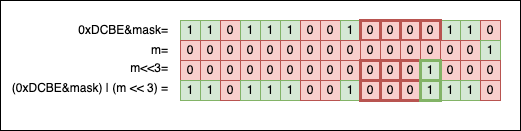

The diagram above was exported from draw.io. Its source (the exported page's mxGraphModel, read from the mxfile embedded in the PNG):
<mxGraphModel dx="530" dy="407" grid="1" gridSize="10" guides="1" tooltips="1" connect="1" arrows="1" fold="1" page="1" pageScale="1" pageWidth="827" pageHeight="1169" math="0" shadow="0">
  <root>
    <mxCell id="0" />
    <mxCell id="1" parent="0" />
    <mxCell id="OZgFBhSWcPv0d05gYLlf-55" value="" style="rounded=0;whiteSpace=wrap;html=1;strokeWidth=1;" vertex="1" parent="1">
      <mxGeometry x="150" y="320" width="520" height="130" as="geometry" />
    </mxCell>
    <mxCell id="OZgFBhSWcPv0d05gYLlf-34" value="1" style="rounded=0;whiteSpace=wrap;html=1;fillColor=#d5e8d4;strokeColor=#82b366;" vertex="1" parent="1">
      <mxGeometry x="330" y="340" width="20" height="20" as="geometry" />
    </mxCell>
    <mxCell id="OZgFBhSWcPv0d05gYLlf-35" value="1" style="rounded=0;whiteSpace=wrap;html=1;fillColor=#d5e8d4;strokeColor=#82b366;" vertex="1" parent="1">
      <mxGeometry x="350" y="340" width="20" height="20" as="geometry" />
    </mxCell>
    <mxCell id="OZgFBhSWcPv0d05gYLlf-36" value="0" style="rounded=0;whiteSpace=wrap;html=1;fillColor=#f8cecc;strokeColor=#b85450;" vertex="1" parent="1">
      <mxGeometry x="370" y="340" width="20" height="20" as="geometry" />
    </mxCell>
    <mxCell id="OZgFBhSWcPv0d05gYLlf-37" value="1" style="rounded=0;whiteSpace=wrap;html=1;fillColor=#d5e8d4;strokeColor=#82b366;" vertex="1" parent="1">
      <mxGeometry x="390" y="340" width="20" height="20" as="geometry" />
    </mxCell>
    <mxCell id="OZgFBhSWcPv0d05gYLlf-38" value="1" style="rounded=0;whiteSpace=wrap;html=1;fillColor=#d5e8d4;strokeColor=#82b366;" vertex="1" parent="1">
      <mxGeometry x="410" y="340" width="20" height="20" as="geometry" />
    </mxCell>
    <mxCell id="OZgFBhSWcPv0d05gYLlf-39" value="1" style="rounded=0;whiteSpace=wrap;html=1;fillColor=#d5e8d4;strokeColor=#82b366;" vertex="1" parent="1">
      <mxGeometry x="430" y="340" width="20" height="20" as="geometry" />
    </mxCell>
    <mxCell id="OZgFBhSWcPv0d05gYLlf-40" value="0" style="rounded=0;whiteSpace=wrap;html=1;fillColor=#f8cecc;strokeColor=#b85450;" vertex="1" parent="1">
      <mxGeometry x="450" y="340" width="20" height="20" as="geometry" />
    </mxCell>
    <mxCell id="OZgFBhSWcPv0d05gYLlf-41" value="0" style="rounded=0;whiteSpace=wrap;html=1;fillColor=#f8cecc;strokeColor=#b85450;" vertex="1" parent="1">
      <mxGeometry x="470" y="340" width="20" height="20" as="geometry" />
    </mxCell>
    <mxCell id="OZgFBhSWcPv0d05gYLlf-42" value="1" style="rounded=0;whiteSpace=wrap;html=1;fillColor=#d5e8d4;strokeColor=#82b366;" vertex="1" parent="1">
      <mxGeometry x="490" y="340" width="20" height="20" as="geometry" />
    </mxCell>
    <mxCell id="OZgFBhSWcPv0d05gYLlf-43" value="0" style="rounded=0;whiteSpace=wrap;html=1;fillColor=#f8cecc;strokeColor=#b85450;strokeWidth=3;" vertex="1" parent="1">
      <mxGeometry x="510" y="340" width="20" height="20" as="geometry" />
    </mxCell>
    <mxCell id="OZgFBhSWcPv0d05gYLlf-44" value="0" style="rounded=0;whiteSpace=wrap;html=1;fillColor=#f8cecc;strokeColor=#b85450;strokeWidth=3;" vertex="1" parent="1">
      <mxGeometry x="530" y="340" width="20" height="20" as="geometry" />
    </mxCell>
    <mxCell id="OZgFBhSWcPv0d05gYLlf-45" value="0" style="rounded=0;whiteSpace=wrap;html=1;fillColor=#f8cecc;strokeColor=#b85450;strokeWidth=3;" vertex="1" parent="1">
      <mxGeometry x="550" y="340" width="20" height="20" as="geometry" />
    </mxCell>
    <mxCell id="OZgFBhSWcPv0d05gYLlf-47" value="1" style="rounded=0;whiteSpace=wrap;html=1;fillColor=#d5e8d4;strokeColor=#82b366;" vertex="1" parent="1">
      <mxGeometry x="590" y="340" width="20" height="20" as="geometry" />
    </mxCell>
    <mxCell id="OZgFBhSWcPv0d05gYLlf-48" value="1" style="rounded=0;whiteSpace=wrap;html=1;fillColor=#d5e8d4;strokeColor=#82b366;" vertex="1" parent="1">
      <mxGeometry x="610" y="340" width="20" height="20" as="geometry" />
    </mxCell>
    <mxCell id="OZgFBhSWcPv0d05gYLlf-49" value="0" style="rounded=0;whiteSpace=wrap;html=1;fillColor=#f8cecc;strokeColor=#b85450;" vertex="1" parent="1">
      <mxGeometry x="630" y="340" width="20" height="20" as="geometry" />
    </mxCell>
    <mxCell id="OZgFBhSWcPv0d05gYLlf-46" value="0" style="rounded=0;whiteSpace=wrap;html=1;fillColor=#f8cecc;strokeColor=#b85450;strokeWidth=3;" vertex="1" parent="1">
      <mxGeometry x="570" y="340" width="20" height="20" as="geometry" />
    </mxCell>
    <mxCell id="OZgFBhSWcPv0d05gYLlf-54" value="0xDCBE&amp;amp;mask=" style="text;html=1;strokeColor=none;fillColor=none;align=right;verticalAlign=middle;whiteSpace=wrap;rounded=0;" vertex="1" parent="1">
      <mxGeometry x="240" y="342.5" width="80" height="15" as="geometry" />
    </mxCell>
    <mxCell id="OZgFBhSWcPv0d05gYLlf-72" value="0" style="rounded=0;whiteSpace=wrap;html=1;fillColor=#f8cecc;strokeColor=#b85450;strokeWidth=1;" vertex="1" parent="1">
      <mxGeometry x="330" y="360" width="20" height="20" as="geometry" />
    </mxCell>
    <mxCell id="OZgFBhSWcPv0d05gYLlf-73" value="0" style="rounded=0;whiteSpace=wrap;html=1;fillColor=#f8cecc;strokeColor=#b85450;strokeWidth=1;" vertex="1" parent="1">
      <mxGeometry x="350" y="360" width="20" height="20" as="geometry" />
    </mxCell>
    <mxCell id="OZgFBhSWcPv0d05gYLlf-74" value="0" style="rounded=0;whiteSpace=wrap;html=1;fillColor=#f8cecc;strokeColor=#b85450;strokeWidth=1;" vertex="1" parent="1">
      <mxGeometry x="370" y="360" width="20" height="20" as="geometry" />
    </mxCell>
    <mxCell id="OZgFBhSWcPv0d05gYLlf-75" value="0" style="rounded=0;whiteSpace=wrap;html=1;fillColor=#f8cecc;strokeColor=#b85450;strokeWidth=1;" vertex="1" parent="1">
      <mxGeometry x="390" y="360" width="20" height="20" as="geometry" />
    </mxCell>
    <mxCell id="OZgFBhSWcPv0d05gYLlf-76" value="0" style="rounded=0;whiteSpace=wrap;html=1;fillColor=#f8cecc;strokeColor=#b85450;strokeWidth=1;" vertex="1" parent="1">
      <mxGeometry x="410" y="360" width="20" height="20" as="geometry" />
    </mxCell>
    <mxCell id="OZgFBhSWcPv0d05gYLlf-77" value="0" style="rounded=0;whiteSpace=wrap;html=1;fillColor=#f8cecc;strokeColor=#b85450;strokeWidth=1;" vertex="1" parent="1">
      <mxGeometry x="430" y="360" width="20" height="20" as="geometry" />
    </mxCell>
    <mxCell id="OZgFBhSWcPv0d05gYLlf-78" value="0" style="rounded=0;whiteSpace=wrap;html=1;fillColor=#f8cecc;strokeColor=#b85450;strokeWidth=1;" vertex="1" parent="1">
      <mxGeometry x="450" y="360" width="20" height="20" as="geometry" />
    </mxCell>
    <mxCell id="OZgFBhSWcPv0d05gYLlf-79" value="0" style="rounded=0;whiteSpace=wrap;html=1;fillColor=#f8cecc;strokeColor=#b85450;strokeWidth=1;" vertex="1" parent="1">
      <mxGeometry x="470" y="360" width="20" height="20" as="geometry" />
    </mxCell>
    <mxCell id="OZgFBhSWcPv0d05gYLlf-80" value="0" style="rounded=0;whiteSpace=wrap;html=1;fillColor=#f8cecc;strokeColor=#b85450;strokeWidth=1;" vertex="1" parent="1">
      <mxGeometry x="490" y="360" width="20" height="20" as="geometry" />
    </mxCell>
    <mxCell id="OZgFBhSWcPv0d05gYLlf-81" value="0" style="rounded=0;whiteSpace=wrap;html=1;fillColor=#f8cecc;strokeColor=#b85450;strokeWidth=1;" vertex="1" parent="1">
      <mxGeometry x="510" y="360" width="20" height="20" as="geometry" />
    </mxCell>
    <mxCell id="OZgFBhSWcPv0d05gYLlf-82" value="0" style="rounded=0;whiteSpace=wrap;html=1;fillColor=#f8cecc;strokeColor=#b85450;strokeWidth=1;" vertex="1" parent="1">
      <mxGeometry x="530" y="360" width="20" height="20" as="geometry" />
    </mxCell>
    <mxCell id="OZgFBhSWcPv0d05gYLlf-83" value="0" style="rounded=0;whiteSpace=wrap;html=1;fillColor=#f8cecc;strokeColor=#b85450;strokeWidth=1;" vertex="1" parent="1">
      <mxGeometry x="550" y="360" width="20" height="20" as="geometry" />
    </mxCell>
    <mxCell id="OZgFBhSWcPv0d05gYLlf-84" value="0" style="rounded=0;whiteSpace=wrap;html=1;fillColor=#f8cecc;strokeColor=#b85450;strokeWidth=1;" vertex="1" parent="1">
      <mxGeometry x="590" y="360" width="20" height="20" as="geometry" />
    </mxCell>
    <mxCell id="OZgFBhSWcPv0d05gYLlf-85" value="0" style="rounded=0;whiteSpace=wrap;html=1;fillColor=#f8cecc;strokeColor=#b85450;strokeWidth=1;" vertex="1" parent="1">
      <mxGeometry x="610" y="360" width="20" height="20" as="geometry" />
    </mxCell>
    <mxCell id="OZgFBhSWcPv0d05gYLlf-86" value="1" style="rounded=0;whiteSpace=wrap;html=1;fillColor=#d5e8d4;strokeColor=#82b366;strokeWidth=1;" vertex="1" parent="1">
      <mxGeometry x="630" y="360" width="20" height="20" as="geometry" />
    </mxCell>
    <mxCell id="OZgFBhSWcPv0d05gYLlf-87" value="0" style="rounded=0;whiteSpace=wrap;html=1;fillColor=#f8cecc;strokeColor=#b85450;strokeWidth=1;" vertex="1" parent="1">
      <mxGeometry x="570" y="360" width="20" height="20" as="geometry" />
    </mxCell>
    <mxCell id="OZgFBhSWcPv0d05gYLlf-88" value="m=" style="text;html=1;strokeColor=none;fillColor=none;align=right;verticalAlign=middle;whiteSpace=wrap;rounded=0;" vertex="1" parent="1">
      <mxGeometry x="240" y="362.5" width="80" height="15" as="geometry" />
    </mxCell>
    <mxCell id="OZgFBhSWcPv0d05gYLlf-105" value="0" style="rounded=0;whiteSpace=wrap;html=1;fillColor=#f8cecc;strokeColor=#b85450;strokeWidth=1;" vertex="1" parent="1">
      <mxGeometry x="330" y="380" width="20" height="20" as="geometry" />
    </mxCell>
    <mxCell id="OZgFBhSWcPv0d05gYLlf-106" value="0" style="rounded=0;whiteSpace=wrap;html=1;fillColor=#f8cecc;strokeColor=#b85450;strokeWidth=1;" vertex="1" parent="1">
      <mxGeometry x="350" y="380" width="20" height="20" as="geometry" />
    </mxCell>
    <mxCell id="OZgFBhSWcPv0d05gYLlf-107" value="0" style="rounded=0;whiteSpace=wrap;html=1;fillColor=#f8cecc;strokeColor=#b85450;strokeWidth=1;" vertex="1" parent="1">
      <mxGeometry x="370" y="380" width="20" height="20" as="geometry" />
    </mxCell>
    <mxCell id="OZgFBhSWcPv0d05gYLlf-108" value="0" style="rounded=0;whiteSpace=wrap;html=1;fillColor=#f8cecc;strokeColor=#b85450;strokeWidth=1;" vertex="1" parent="1">
      <mxGeometry x="390" y="380" width="20" height="20" as="geometry" />
    </mxCell>
    <mxCell id="OZgFBhSWcPv0d05gYLlf-109" value="0" style="rounded=0;whiteSpace=wrap;html=1;fillColor=#f8cecc;strokeColor=#b85450;strokeWidth=1;" vertex="1" parent="1">
      <mxGeometry x="410" y="380" width="20" height="20" as="geometry" />
    </mxCell>
    <mxCell id="OZgFBhSWcPv0d05gYLlf-110" value="0" style="rounded=0;whiteSpace=wrap;html=1;fillColor=#f8cecc;strokeColor=#b85450;strokeWidth=1;" vertex="1" parent="1">
      <mxGeometry x="430" y="380" width="20" height="20" as="geometry" />
    </mxCell>
    <mxCell id="OZgFBhSWcPv0d05gYLlf-111" value="0" style="rounded=0;whiteSpace=wrap;html=1;fillColor=#f8cecc;strokeColor=#b85450;strokeWidth=1;" vertex="1" parent="1">
      <mxGeometry x="450" y="380" width="20" height="20" as="geometry" />
    </mxCell>
    <mxCell id="OZgFBhSWcPv0d05gYLlf-112" value="0" style="rounded=0;whiteSpace=wrap;html=1;fillColor=#f8cecc;strokeColor=#b85450;strokeWidth=1;" vertex="1" parent="1">
      <mxGeometry x="470" y="380" width="20" height="20" as="geometry" />
    </mxCell>
    <mxCell id="OZgFBhSWcPv0d05gYLlf-113" value="0" style="rounded=0;whiteSpace=wrap;html=1;fillColor=#f8cecc;strokeColor=#b85450;strokeWidth=1;" vertex="1" parent="1">
      <mxGeometry x="490" y="380" width="20" height="20" as="geometry" />
    </mxCell>
    <mxCell id="OZgFBhSWcPv0d05gYLlf-114" value="0" style="rounded=0;whiteSpace=wrap;html=1;fillColor=#f8cecc;strokeColor=#b85450;strokeWidth=3;" vertex="1" parent="1">
      <mxGeometry x="510" y="380" width="20" height="20" as="geometry" />
    </mxCell>
    <mxCell id="OZgFBhSWcPv0d05gYLlf-115" value="0" style="rounded=0;whiteSpace=wrap;html=1;fillColor=#f8cecc;strokeColor=#b85450;strokeWidth=3;" vertex="1" parent="1">
      <mxGeometry x="530" y="380" width="20" height="20" as="geometry" />
    </mxCell>
    <mxCell id="OZgFBhSWcPv0d05gYLlf-116" value="0" style="rounded=0;whiteSpace=wrap;html=1;fillColor=#f8cecc;strokeColor=#b85450;strokeWidth=3;" vertex="1" parent="1">
      <mxGeometry x="550" y="380" width="20" height="20" as="geometry" />
    </mxCell>
    <mxCell id="OZgFBhSWcPv0d05gYLlf-117" value="0" style="rounded=0;whiteSpace=wrap;html=1;fillColor=#f8cecc;strokeColor=#b85450;strokeWidth=1;" vertex="1" parent="1">
      <mxGeometry x="590" y="380" width="20" height="20" as="geometry" />
    </mxCell>
    <mxCell id="OZgFBhSWcPv0d05gYLlf-118" value="0" style="rounded=0;whiteSpace=wrap;html=1;fillColor=#f8cecc;strokeColor=#b85450;strokeWidth=1;" vertex="1" parent="1">
      <mxGeometry x="610" y="380" width="20" height="20" as="geometry" />
    </mxCell>
    <mxCell id="OZgFBhSWcPv0d05gYLlf-119" value="0" style="rounded=0;whiteSpace=wrap;html=1;fillColor=#f8cecc;strokeColor=#b85450;strokeWidth=1;" vertex="1" parent="1">
      <mxGeometry x="630" y="380" width="20" height="20" as="geometry" />
    </mxCell>
    <mxCell id="OZgFBhSWcPv0d05gYLlf-120" value="1" style="rounded=0;whiteSpace=wrap;html=1;fillColor=#d5e8d4;strokeColor=#82b366;strokeWidth=3;" vertex="1" parent="1">
      <mxGeometry x="570" y="380" width="20" height="20" as="geometry" />
    </mxCell>
    <mxCell id="OZgFBhSWcPv0d05gYLlf-121" value="m&amp;lt;&amp;lt;3=" style="text;html=1;strokeColor=none;fillColor=none;align=right;verticalAlign=middle;whiteSpace=wrap;rounded=0;" vertex="1" parent="1">
      <mxGeometry x="240" y="380" width="80" height="15" as="geometry" />
    </mxCell>
    <mxCell id="OZgFBhSWcPv0d05gYLlf-122" value="1" style="rounded=0;whiteSpace=wrap;html=1;fillColor=#d5e8d4;strokeColor=#82b366;strokeWidth=1;" vertex="1" parent="1">
      <mxGeometry x="330" y="400" width="20" height="20" as="geometry" />
    </mxCell>
    <mxCell id="OZgFBhSWcPv0d05gYLlf-123" value="1" style="rounded=0;whiteSpace=wrap;html=1;fillColor=#d5e8d4;strokeColor=#82b366;strokeWidth=1;" vertex="1" parent="1">
      <mxGeometry x="350" y="400" width="20" height="20" as="geometry" />
    </mxCell>
    <mxCell id="OZgFBhSWcPv0d05gYLlf-124" value="0" style="rounded=0;whiteSpace=wrap;html=1;fillColor=#f8cecc;strokeColor=#b85450;strokeWidth=1;" vertex="1" parent="1">
      <mxGeometry x="370" y="400" width="20" height="20" as="geometry" />
    </mxCell>
    <mxCell id="OZgFBhSWcPv0d05gYLlf-125" value="1" style="rounded=0;whiteSpace=wrap;html=1;fillColor=#d5e8d4;strokeColor=#82b366;strokeWidth=1;" vertex="1" parent="1">
      <mxGeometry x="390" y="400" width="20" height="20" as="geometry" />
    </mxCell>
    <mxCell id="OZgFBhSWcPv0d05gYLlf-126" value="1" style="rounded=0;whiteSpace=wrap;html=1;fillColor=#d5e8d4;strokeColor=#82b366;strokeWidth=1;" vertex="1" parent="1">
      <mxGeometry x="410" y="400" width="20" height="20" as="geometry" />
    </mxCell>
    <mxCell id="OZgFBhSWcPv0d05gYLlf-127" value="1" style="rounded=0;whiteSpace=wrap;html=1;fillColor=#d5e8d4;strokeColor=#82b366;strokeWidth=1;" vertex="1" parent="1">
      <mxGeometry x="430" y="400" width="20" height="20" as="geometry" />
    </mxCell>
    <mxCell id="OZgFBhSWcPv0d05gYLlf-128" value="0" style="rounded=0;whiteSpace=wrap;html=1;fillColor=#f8cecc;strokeColor=#b85450;strokeWidth=1;" vertex="1" parent="1">
      <mxGeometry x="450" y="400" width="20" height="20" as="geometry" />
    </mxCell>
    <mxCell id="OZgFBhSWcPv0d05gYLlf-129" value="0" style="rounded=0;whiteSpace=wrap;html=1;fillColor=#f8cecc;strokeColor=#b85450;strokeWidth=1;" vertex="1" parent="1">
      <mxGeometry x="470" y="400" width="20" height="20" as="geometry" />
    </mxCell>
    <mxCell id="OZgFBhSWcPv0d05gYLlf-130" value="1" style="rounded=0;whiteSpace=wrap;html=1;fillColor=#d5e8d4;strokeColor=#82b366;strokeWidth=1;" vertex="1" parent="1">
      <mxGeometry x="490" y="400" width="20" height="20" as="geometry" />
    </mxCell>
    <mxCell id="OZgFBhSWcPv0d05gYLlf-131" value="0" style="rounded=0;whiteSpace=wrap;html=1;fillColor=#f8cecc;strokeColor=#b85450;strokeWidth=3;" vertex="1" parent="1">
      <mxGeometry x="510" y="400" width="20" height="20" as="geometry" />
    </mxCell>
    <mxCell id="OZgFBhSWcPv0d05gYLlf-132" value="0" style="rounded=0;whiteSpace=wrap;html=1;fillColor=#f8cecc;strokeColor=#b85450;strokeWidth=3;" vertex="1" parent="1">
      <mxGeometry x="530" y="400" width="20" height="20" as="geometry" />
    </mxCell>
    <mxCell id="OZgFBhSWcPv0d05gYLlf-133" value="0" style="rounded=0;whiteSpace=wrap;html=1;fillColor=#f8cecc;strokeColor=#b85450;strokeWidth=3;" vertex="1" parent="1">
      <mxGeometry x="550" y="400" width="20" height="20" as="geometry" />
    </mxCell>
    <mxCell id="OZgFBhSWcPv0d05gYLlf-134" value="1" style="rounded=0;whiteSpace=wrap;html=1;fillColor=#d5e8d4;strokeColor=#82b366;strokeWidth=1;" vertex="1" parent="1">
      <mxGeometry x="590" y="400" width="20" height="20" as="geometry" />
    </mxCell>
    <mxCell id="OZgFBhSWcPv0d05gYLlf-135" value="1" style="rounded=0;whiteSpace=wrap;html=1;fillColor=#d5e8d4;strokeColor=#82b366;strokeWidth=1;" vertex="1" parent="1">
      <mxGeometry x="610" y="400" width="20" height="20" as="geometry" />
    </mxCell>
    <mxCell id="OZgFBhSWcPv0d05gYLlf-136" value="0" style="rounded=0;whiteSpace=wrap;html=1;fillColor=#f8cecc;strokeColor=#b85450;strokeWidth=1;" vertex="1" parent="1">
      <mxGeometry x="630" y="400" width="20" height="20" as="geometry" />
    </mxCell>
    <mxCell id="OZgFBhSWcPv0d05gYLlf-137" value="1" style="rounded=0;whiteSpace=wrap;html=1;fillColor=#d5e8d4;strokeColor=#82b366;strokeWidth=3;" vertex="1" parent="1">
      <mxGeometry x="570" y="400" width="20" height="20" as="geometry" />
    </mxCell>
    <mxCell id="OZgFBhSWcPv0d05gYLlf-138" value="(0xDCBE&amp;amp;mask) | (m &amp;lt;&amp;lt; 3) =" style="text;html=1;strokeColor=none;fillColor=none;align=right;verticalAlign=middle;whiteSpace=wrap;rounded=0;" vertex="1" parent="1">
      <mxGeometry x="150" y="400" width="170" height="15" as="geometry" />
    </mxCell>
  </root>
</mxGraphModel>